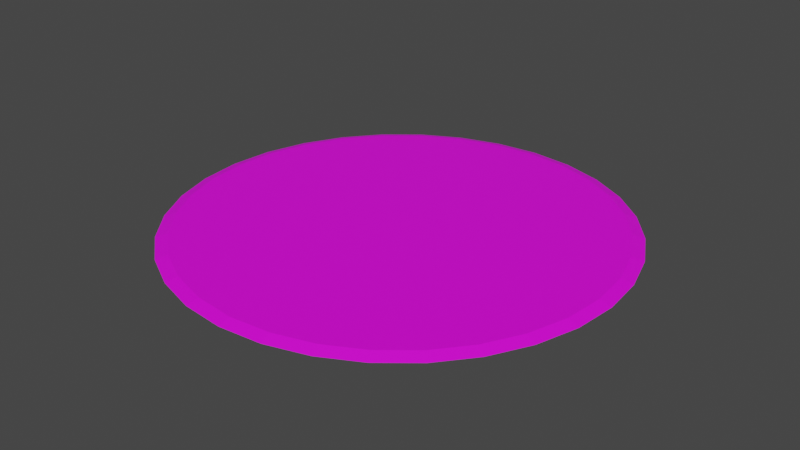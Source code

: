 # Source: SkullRug.blend  (saved by Blender 3.2.14; exported with 4.5.12 LTS)
import bpy
from mathutils import Matrix  # noqa: F401  (used for matrix-valued properties, if any)

bpy.ops.wm.read_factory_settings(use_empty=True)
scene = bpy.context.scene
scene.name = 'Scene'

# ---- collections
col_collection = bpy.data.collections.new('Collection'); scene.collection.children.link(col_collection)

# ---- images (referenced by path relative to the original .blend; pixels are not part of the script)
import os
ASSET_DIR = os.environ.get("B2B_ASSET_DIR", "")  # directory of the original .blend (textures are referenced by path, not embedded)
HERE = os.path.dirname(os.path.abspath(__file__))  # packed textures are extracted next to this script under _unpacked/

def load_image(name, relpath, width, height, colorspace="sRGB"):
    """Load a texture the original file referenced (path relative to the .blend, or extracted next to this script)."""
    p = next((c for c in (os.path.join(HERE, relpath), os.path.join(ASSET_DIR, relpath)) if relpath and os.path.exists(c)), "")
    if p:
        img = bpy.data.images.load(p, check_existing=True)
        img.name = name
    else:  # same state as the original file: an image datablock whose file is absent (Cycles renders it pink)
        img = bpy.data.images.new(name, width, height)
        img.source = "FILE"
        img.filepath = "//" + (relpath or name)
    img.colorspace_settings.name = colorspace
    return img
img_skullrug_psd = load_image('SkullRug.psd', 'SkullRug.psd', 1024, 1024, 'sRGB')

# ---- materials (node trees are filled in below, after node groups)
mat_material_001 = bpy.data.materials.new('Material.001')
mat_material_001.use_transparent_shadow = False

# ---- material node trees
mat_material_001.use_nodes = True; mat_material_001.node_tree.nodes.clear()
_N = mat_material_001.node_tree.nodes; _L = mat_material_001.node_tree.links
n0 = _N.new('ShaderNodeBsdfPrincipled'); n0.name = 'Principled BSDF'; n0.location = (10, 300)
n0.distribution = 'GGX'
n0.subsurface_method = 'RANDOM_WALK_SKIN'
n0.inputs[3].default_value = 1.45
n0.inputs[27].default_value = (0.0, 0.0, 0.0, 1.0)
n0.inputs[28].default_value = 1.0
n1 = _N.new('ShaderNodeOutputMaterial'); n1.name = 'Material Output'; n1.location = (300, 300)
n2 = _N.new('ShaderNodeTexImage'); n2.name = 'Image Texture'; n2.location = (-280, 275)
n2.image = img_skullrug_psd
_L.new(n0.outputs[0], n1.inputs[0])
_L.new(n2.outputs[0], n0.inputs[0])
n1.is_active_output = True

# ---- world
world_world = bpy.data.worlds.new('World'); scene.world = world_world
world_world.use_nodes = True; world_world.node_tree.nodes.clear()
_N = world_world.node_tree.nodes; _L = world_world.node_tree.links
n0 = _N.new('ShaderNodeOutputWorld'); n0.name = 'World Output'; n0.location = (300, 300)
n1 = _N.new('ShaderNodeBackground'); n1.name = 'Background'; n1.location = (10, 300)
n1.inputs[0].default_value = (0.05088, 0.05088, 0.05088, 1.0)
_L.new(n1.outputs[0], n0.inputs[0])
n0.is_active_output = True
world_world.color = (0.05088, 0.05088, 0.05088)
world_world.use_sun_shadow = False
world_world.sun_shadow_jitter_overblur = 0.0

# ---- meshes
me_cylinder = bpy.data.meshes.new('Cylinder')
me_cylinder.from_pydata([(0.0, 1.0, -1.0), (7.447e-10, 0.9467, -0.9843), (0.1951, 0.9808, -1.0), (0.1847, 0.9285, -0.9843), (0.3827, 0.9239, -1.0), (0.3623, 0.8746, -0.9843), (0.5556, 0.8315, -1.0), (0.526, 0.7871, -0.9843), (0.7071, 0.7071, -1.0), (0.6694, 0.6694, -0.9843), (0.8315, 0.5556, -1.0), (0.7871, 0.526, -0.9843), (0.9239, 0.3827, -1.0), (0.8746, 0.3623, -0.9843), (0.9808, 0.1951, -1.0), (0.9285, 0.1847, -0.9843), (1.0, -4.371e-08, -1.0), (0.9467, -4.237e-08, -0.9843), (0.9808, -0.1951, -1.0), (0.9285, -0.1847, -0.9843), (0.9239, -0.3827, -1.0), (0.8746, -0.3623, -0.9843), (0.8315, -0.5556, -1.0), (0.7871, -0.526, -0.9843), (0.7071, -0.7071, -1.0), (0.6694, -0.6694, -0.9843), (0.5556, -0.8315, -1.0), (0.526, -0.7871, -0.9843), (0.3827, -0.9239, -1.0), (0.3623, -0.8746, -0.9843), (0.1951, -0.9808, -1.0), (0.1847, -0.9285, -0.9843), (-8.742e-08, -1.0, -1.0), (-8.202e-08, -0.9467, -0.9843), (-0.1951, -0.9808, -1.0), (-0.1847, -0.9285, -0.9843), (-0.3827, -0.9239, -1.0), (-0.3623, -0.8746, -0.9843), (-0.5556, -0.8315, -1.0), (-0.526, -0.7871, -0.9843), (-0.7071, -0.7071, -1.0), (-0.6694, -0.6694, -0.9843), (-0.8315, -0.5556, -1.0), (-0.7871, -0.526, -0.9843), (-0.9239, -0.3827, -1.0), (-0.8746, -0.3623, -0.9843), (-0.9808, -0.1951, -1.0), (-0.9285, -0.1847, -0.9843), (-1.0, 1.192e-08, -1.0), (-0.9467, 1.03e-08, -0.9843), (-0.9808, 0.1951, -1.0), (-0.9285, 0.1847, -0.9843), (-0.9239, 0.3827, -1.0), (-0.8746, 0.3623, -0.9843), (-0.8315, 0.5556, -1.0), (-0.7871, 0.526, -0.9843), (-0.7071, 0.7071, -1.0), (-0.6694, 0.6694, -0.9843), (-0.5556, 0.8315, -1.0), (-0.526, 0.7871, -0.9843), (-0.3827, 0.9239, -1.0), (-0.3623, 0.8746, -0.9843), (-0.1951, 0.9808, -1.0), (-0.1847, 0.9285, -0.9843)], [], [(0, 1, 3, 2), (2, 3, 5, 4), (4, 5, 7, 6), (6, 7, 9, 8), (8, 9, 11, 10), (10, 11, 13, 12), (12, 13, 15, 14), (14, 15, 17, 16), (16, 17, 19, 18), (18, 19, 21, 20), (20, 21, 23, 22), (22, 23, 25, 24), (24, 25, 27, 26), (26, 27, 29, 28), (28, 29, 31, 30), (30, 31, 33, 32), (32, 33, 35, 34), (34, 35, 37, 36), (36, 37, 39, 38), (38, 39, 41, 40), (40, 41, 43, 42), (42, 43, 45, 44), (44, 45, 47, 46), (46, 47, 49, 48), (48, 49, 51, 50), (50, 51, 53, 52), (52, 53, 55, 54), (54, 55, 57, 56), (56, 57, 59, 58), (58, 59, 61, 60), (3, 1, 63, 61, 59, 57, 55, 53, 51, 49, 47, 45, 43, 41, 39, 37, 35, 33, 31, 29, 27, 25, 23, 21, 19, 17, 15, 13, 11, 9, 7, 5), (60, 61, 63, 62), (62, 63, 1, 0), (0, 2, 4, 6, 8, 10, 12, 14, 16, 18, 20, 22, 24, 26, 28, 30, 32, 34, 36, 38, 40, 42, 44, 46, 48, 50, 52, 54, 56, 58, 60, 62)])
_uv = me_cylinder.uv_layers.new(name='UVMap')
_uv.uv.foreach_set('vector', [0.2934, 0.9017, 0.3057, 0.8791, 0.3861, 0.9118, 0.3785, 0.9363, 0.3785, 0.9363, 0.3861, 0.9118, 0.4714, 0.9284, 0.4689, 0.9539, 0.4689, 0.9539, 0.4714, 0.9284, 0.5584, 0.9284, 0.5609, 0.9539, 0.5609, 0.9539, 0.5584, 0.9284, 0.6437, 0.9116, 0.6513, 0.9362, 0.6513, 0.9362, 0.6437, 0.9116, 0.724, 0.8788, 0.7363, 0.9015, 0.7363, 0.9015, 0.724, 0.8788, 0.7963, 0.8313, 0.8129, 0.8511, 0.8129, 0.8511, 0.7963, 0.8313, 0.8577, 0.7707, 0.8779, 0.787, 0.8779, 0.787, 0.8577, 0.7707, 0.906, 0.6995, 0.929, 0.7116, 0.929, 0.7116, 0.906, 0.6995, 0.9391, 0.6205, 0.9641, 0.6279, 0.9641, 0.6279, 0.9391, 0.6205, 0.956, 0.5365, 0.982, 0.539, 0.982, 0.539, 0.956, 0.5365, 0.956, 0.4509, 0.982, 0.4484, 0.982, 0.4484, 0.956, 0.4509, 0.939, 0.367, 0.964, 0.3596, 0.964, 0.3596, 0.939, 0.367, 0.9057, 0.288, 0.9287, 0.2759, 0.9287, 0.2759, 0.9057, 0.288, 0.8574, 0.2169, 0.8775, 0.2006, 0.8775, 0.2006, 0.8574, 0.2169, 0.7959, 0.1564, 0.8124, 0.1366, 0.8124, 0.1366, 0.7959, 0.1564, 0.7235, 0.1089, 0.7358, 0.0863, 0.7358, 0.0863, 0.7235, 0.1089, 0.6431, 0.07627, 0.6507, 0.05171, 0.6507, 0.05171, 0.6431, 0.07627, 0.5578, 0.05968, 0.5604, 0.03414, 0.5604, 0.03414, 0.5578, 0.05968, 0.4708, 0.0597, 0.4683, 0.03415, 0.4683, 0.03415, 0.4708, 0.0597, 0.3855, 0.07641, 0.378, 0.05185, 0.378, 0.05185, 0.3855, 0.07641, 0.3052, 0.1092, 0.2929, 0.08656, 0.2929, 0.08656, 0.3052, 0.1092, 0.233, 0.1568, 0.2164, 0.1369, 0.2164, 0.1369, 0.233, 0.1568, 0.1715, 0.2173, 0.1513, 0.201, 0.1513, 0.201, 0.1715, 0.2173, 0.1232, 0.2885, 0.1002, 0.2764, 0.1002, 0.2764, 0.1232, 0.2885, 0.09004, 0.3676, 0.06506, 0.3601, 0.06506, 0.3601, 0.09004, 0.3676, 0.07318, 0.4515, 0.04721, 0.449, 0.04721, 0.449, 0.07318, 0.4515, 0.07316, 0.5371, 0.04719, 0.5396, 0.04719, 0.5396, 0.07316, 0.5371, 0.09012, 0.621, 0.06515, 0.6284, 0.06515, 0.6284, 0.09012, 0.621, 0.1234, 0.7, 0.1004, 0.7121, 0.1004, 0.7121, 0.1234, 0.7, 0.1718, 0.7711, 0.1516, 0.7874, 0.3861, 0.9118, 0.3057, 0.8791, 0.2333, 0.8316, 0.1718, 0.7711, 0.1234, 0.7, 0.09012, 0.621, 0.07316, 0.5371, 0.07318, 0.4515, 0.09004, 0.3676, 0.1232, 0.2885, 0.1715, 0.2173, 0.233, 0.1568, 0.3052, 0.1092, 0.3855, 0.07641, 0.4708, 0.0597, 0.5578, 0.05968, 0.6431, 0.07627, 0.7235, 0.1089, 0.7959, 0.1564, 0.8574, 0.2169, 0.9057, 0.288, 0.939, 0.367, 0.956, 0.4509, 0.956, 0.5365, 0.9391, 0.6205, 0.906, 0.6995, 0.8577, 0.7707, 0.7963, 0.8313, 0.724, 0.8788, 0.6437, 0.9116, 0.5584, 0.9284, 0.4714, 0.9284, 0.1516, 0.7874, 0.1718, 0.7711, 0.2333, 0.8316, 0.2167, 0.8514, 0.2167, 0.8514, 0.2333, 0.8316, 0.3057, 0.8791, 0.2934, 0.9017, 0.75, 0.49, 0.7968, 0.4854, 0.8418, 0.4717, 0.8833, 0.4496, 0.9197, 0.4197, 0.9496, 0.3833, 0.9717, 0.3418, 0.9854, 0.2968, 0.99, 0.25, 0.9854, 0.2032, 0.9717, 0.1582, 0.9496, 0.1167, 0.9197, 0.08029, 0.8833, 0.05045, 0.8418, 0.02827, 0.7968, 0.01461, 0.75, 0.01, 0.7032, 0.01461, 0.6582, 0.02827, 0.6167, 0.05045, 0.5803, 0.08029, 0.5504, 0.1167, 0.5283, 0.1582, 0.5146, 0.2032, 0.51, 0.25, 0.5146, 0.2968, 0.5283, 0.3418, 0.5504, 0.3833, 0.5803, 0.4197, 0.6167, 0.4496, 0.6582, 0.4717, 0.7032, 0.4854])
me_cylinder.materials.append(mat_material_001)
me_cylinder.update()

# ---- objects
ob_cylinder = bpy.data.objects.new('Cylinder', me_cylinder)

# ---- transforms, parenting, visibility, modifiers, constraints
ob_cylinder.location = (0.0, 0.0, 0.0)
_m = ob_cylinder.modifiers.new('UVWarp', 'UV_WARP')

# ---- collection membership
col_collection.objects.link(ob_cylinder)

# ---- scene / render settings (as saved in the file)
scene.frame_start = 1; scene.frame_end = 250; scene.frame_set(1)
scene.render.engine = 'BLENDER_EEVEE_NEXT'
scene.cycles.sampling_pattern = 'TABULATED_SOBOL'
scene.cycles.use_light_tree = False
scene.view_settings.view_transform = 'Filmic'
bpy.context.view_layer.update()

# ---- added for rendering (the .blend has no active camera and no usable light): camera, sun
cam_auto = bpy.data.cameras.new('AutoCamera')
cam_auto.lens = 50.0
cam_auto.sensor_width = 36.0
cam_auto.clip_end = 1000.0
ob_auto_camera = bpy.data.objects.new('AutoCamera', cam_auto)
scene.collection.objects.link(ob_auto_camera)
ob_auto_camera.location = (2.61697, -3.14036, 1.10144)
ob_auto_camera.rotation_euler = (1.09748, -7.21219e-08, 0.694738)
scene.camera = ob_auto_camera
light_auto_sun = bpy.data.lights.new('AutoSun', 'SUN')
light_auto_sun.energy = 3.0
light_auto_sun.angle = 0.0523599
ob_auto_sun = bpy.data.objects.new('AutoSun', light_auto_sun)
scene.collection.objects.link(ob_auto_sun)
ob_auto_sun.rotation_euler = (0.872665, 0.174533, 0.523599)
bpy.context.view_layer.update()
